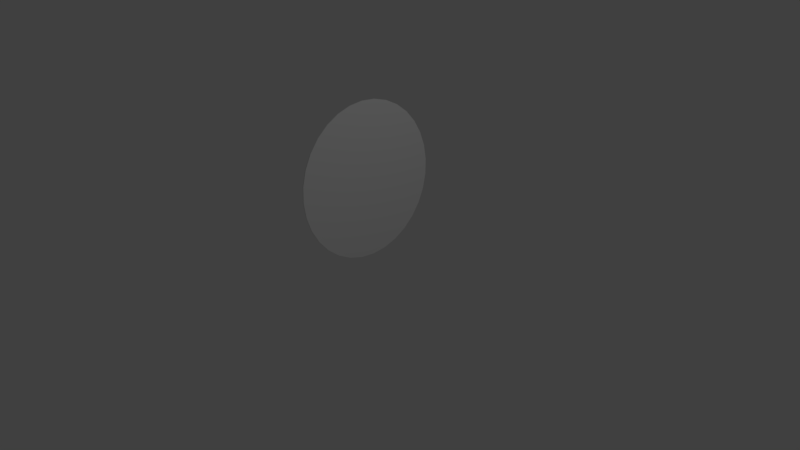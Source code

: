 # Source: cyclebannerO2Back.blend  (saved by Blender 2.79.0; exported with 4.5.12 LTS)
import bpy
from mathutils import Matrix  # noqa: F401  (used for matrix-valued properties, if any)

bpy.ops.wm.read_factory_settings(use_empty=True)
scene = bpy.context.scene
scene.name = 'Scene'

# ---- collections
col_collection_1 = bpy.data.collections.new('Collection 1'); scene.collection.children.link(col_collection_1)

# ---- materials (node trees are filled in below, after node groups)
mat_o2mat = bpy.data.materials.new('o2mat')
mat_o2mat.alpha_threshold = 0.0
mat_o2mat.use_transparent_shadow = False
mat_o2mat.roughness = 0.5

# ---- material node trees

# ---- world
world_world = bpy.data.worlds.new('World'); scene.world = world_world
world_world.color = (0.05088, 0.05088, 0.05088)
world_world.use_sun_shadow = False
world_world.sun_shadow_jitter_overblur = 0.0
world_world.cycles.sampling_method = 'MANUAL'

# ---- cameras
cam_camera = bpy.data.cameras.new('Camera')
cam_camera.clip_end = 100.0
cam_camera.lens = 35.0
cam_camera.sensor_width = 32.0
cam_camera.sensor_height = 18.0
cam_camera.ortho_scale = 7.314
cam_camera.dof.focus_distance = 0.0
cam_camera.dof.aperture_fstop = 128.0

# ---- lights
light_lamp = bpy.data.lights.new('Lamp', 'POINT')
light_lamp.transmission_factor = 0.0
light_lamp.cutoff_distance = 30.0
light_lamp.energy = 100.0
light_lamp.shadow_buffer_clip_start = 1.001
light_lamp.shadow_soft_size = 0.1
light_lamp.shadow_maximum_resolution = 0.006
light_lamp.use_absolute_resolution = True

# ---- meshes
me_cylinder_001 = bpy.data.meshes.new('Cylinder.001')
me_cylinder_001.from_pydata([(0.0, 1.0, -1.0), (0.0, 1.0, 1.0), (0.1951, 0.9808, -1.0), (0.1951, 0.9808, 1.0), (0.3827, 0.9239, -1.0), (0.3827, 0.9239, 1.0), (0.5556, 0.8315, -1.0), (0.5556, 0.8315, 1.0), (0.7071, 0.7071, -1.0), (0.7071, 0.7071, 1.0), (0.8315, 0.5556, -1.0), (0.8315, 0.5556, 1.0), (0.9239, 0.3827, -1.0), (0.9239, 0.3827, 1.0), (0.9808, 0.1951, -1.0), (0.9808, 0.1951, 1.0), (1.0, 7.55e-08, -1.0), (1.0, 7.55e-08, 1.0), (0.9808, -0.1951, -1.0), (0.9808, -0.1951, 1.0), (0.9239, -0.3827, -1.0), (0.9239, -0.3827, 1.0), (0.8315, -0.5556, -1.0), (0.8315, -0.5556, 1.0), (0.7071, -0.7071, -1.0), (0.7071, -0.7071, 1.0), (0.5556, -0.8315, -1.0), (0.5556, -0.8315, 1.0), (0.3827, -0.9239, -1.0), (0.3827, -0.9239, 1.0), (0.1951, -0.9808, -1.0), (0.1951, -0.9808, 1.0), (-3.258e-07, -1.0, -1.0), (-3.258e-07, -1.0, 1.0), (-0.1951, -0.9808, -1.0), (-0.1951, -0.9808, 1.0), (-0.3827, -0.9239, -1.0), (-0.3827, -0.9239, 1.0), (-0.5556, -0.8315, -1.0), (-0.5556, -0.8315, 1.0), (-0.7071, -0.7071, -1.0), (-0.7071, -0.7071, 1.0), (-0.8315, -0.5556, -1.0), (-0.8315, -0.5556, 1.0), (-0.9239, -0.3827, -1.0), (-0.9239, -0.3827, 1.0), (-0.9808, -0.1951, -1.0), (-0.9808, -0.1951, 1.0), (-1.0, 9.656e-07, -1.0), (-1.0, 9.656e-07, 1.0), (-0.9808, 0.1951, -1.0), (-0.9808, 0.1951, 1.0), (-0.9239, 0.3827, -1.0), (-0.9239, 0.3827, 1.0), (-0.8315, 0.5556, -1.0), (-0.8315, 0.5556, 1.0), (-0.7071, 0.7071, -1.0), (-0.7071, 0.7071, 1.0), (-0.5556, 0.8315, -1.0), (-0.5556, 0.8315, 1.0), (-0.3827, 0.9239, -1.0), (-0.3827, 0.9239, 1.0), (-0.1951, 0.9808, -1.0), (-0.1951, 0.9808, 1.0)], [], [(0, 1, 3, 2), (2, 3, 5, 4), (4, 5, 7, 6), (6, 7, 9, 8), (8, 9, 11, 10), (10, 11, 13, 12), (12, 13, 15, 14), (14, 15, 17, 16), (16, 17, 19, 18), (18, 19, 21, 20), (20, 21, 23, 22), (22, 23, 25, 24), (24, 25, 27, 26), (26, 27, 29, 28), (28, 29, 31, 30), (30, 31, 33, 32), (32, 33, 35, 34), (34, 35, 37, 36), (36, 37, 39, 38), (38, 39, 41, 40), (40, 41, 43, 42), (42, 43, 45, 44), (44, 45, 47, 46), (46, 47, 49, 48), (48, 49, 51, 50), (50, 51, 53, 52), (52, 53, 55, 54), (54, 55, 57, 56), (56, 57, 59, 58), (58, 59, 61, 60), (3, 1, 63, 61, 59, 57, 55, 53, 51, 49, 47, 45, 43, 41, 39, 37, 35, 33, 31, 29, 27, 25, 23, 21, 19, 17, 15, 13, 11, 9, 7, 5), (60, 61, 63, 62), (62, 63, 1, 0), (0, 2, 4, 6, 8, 10, 12, 14, 16, 18, 20, 22, 24, 26, 28, 30, 32, 34, 36, 38, 40, 42, 44, 46, 48, 50, 52, 54, 56, 58, 60, 62)])
_uv = me_cylinder_001.uv_layers.new(name='UVMap')
_uv.uv.foreach_set('vector', [0.3801, 0.6911, 0.3385, 0.3475, 0.339, 0.3489, 0.4467, 0.6778, 0.4467, 0.6778, 0.339, 0.3489, 0.3398, 0.3503, 0.5096, 0.6519, 0.5096, 0.6519, 0.3398, 0.3503, 0.3409, 0.3515, 0.5662, 0.6142, 0.5662, 0.6142, 0.3409, 0.3515, 0.3421, 0.3524, 0.6144, 0.5661, 0.6144, 0.5661, 0.3421, 0.3524, 0.3435, 0.3531, 0.6523, 0.5096, 0.6523, 0.5096, 0.3435, 0.3531, 0.345, 0.3535, 0.6785, 0.4467, 0.6785, 0.4467, 0.345, 0.3535, 0.3465, 0.3536, 0.692, 0.3798, 0.692, 0.3798, 0.3465, 0.3536, 0.3481, 0.3534, 0.6921, 0.3116, 0.6921, 0.3116, 0.3481, 0.3534, 0.3495, 0.3529, 0.6787, 0.2447, 0.6787, 0.2447, 0.3495, 0.3529, 0.3508, 0.3521, 0.6525, 0.1818, 0.6525, 0.1818, 0.3508, 0.3521, 0.352, 0.351, 0.6146, 0.1252, 0.6146, 0.1252, 0.352, 0.351, 0.3529, 0.3498, 0.5664, 0.07713, 0.5664, 0.07713, 0.3529, 0.3498, 0.3536, 0.3484, 0.5097, 0.03937, 0.5097, 0.03937, 0.3536, 0.3484, 0.3539, 0.3468, 0.4468, 0.01338, 0.4468, 0.01338, 0.3539, 0.3468, 0.354, 0.3453, 0.3801, 0.0001309, 0.3801, 0.0001309, 0.354, 0.3453, 0.3538, 0.3437, 0.3121, 0.0001309, 0.3121, 0.0001309, 0.3538, 0.3437, 0.3532, 0.3423, 0.2454, 0.01338, 0.2454, 0.01338, 0.3532, 0.3423, 0.3524, 0.3409, 0.1825, 0.03937, 0.1825, 0.03937, 0.3524, 0.3409, 0.3514, 0.3397, 0.1259, 0.07711, 0.1259, 0.07711, 0.3514, 0.3397, 0.3501, 0.3388, 0.07771, 0.1252, 0.07771, 0.1252, 0.3501, 0.3388, 0.3487, 0.3381, 0.03981, 0.1817, 0.03981, 0.1817, 0.3487, 0.3381, 0.3472, 0.3377, 0.01364, 0.2446, 0.01364, 0.2446, 0.3472, 0.3377, 0.3457, 0.3376, 0.0002346, 0.3115, 0.0002346, 0.3115, 0.3457, 0.3376, 0.3442, 0.3378, 0.0001309, 0.3797, 0.0001309, 0.3797, 0.3442, 0.3378, 0.3427, 0.3383, 0.01357, 0.4465, 0.01357, 0.4465, 0.3427, 0.3383, 0.3414, 0.3391, 0.03978, 0.5095, 0.03978, 0.5095, 0.3414, 0.3391, 0.3402, 0.3401, 0.07775, 0.5661, 0.07775, 0.5661, 0.3402, 0.3401, 0.3393, 0.3414, 0.126, 0.6141, 0.126, 0.6141, 0.3393, 0.3414, 0.3387, 0.3428, 0.1826, 0.6519, 0.1826, 0.6519, 0.3387, 0.3428, 0.3383, 0.3443, 0.2455, 0.6778, 0.7931, 0.4504, 0.796, 0.5079, 0.7876, 0.565, 0.7683, 0.6193, 0.7388, 0.6688, 0.7001, 0.7115, 0.6539, 0.746, 0.6019, 0.7707, 0.546, 0.7848, 0.4884, 0.7877, 0.4314, 0.7794, 0.3771, 0.7601, 0.3276, 0.7305, 0.2848, 0.6919, 0.2504, 0.6457, 0.2256, 0.5936, 0.2115, 0.5377, 0.2086, 0.4801, 0.2169, 0.4231, 0.2363, 0.3688, 0.2658, 0.3193, 0.3044, 0.2765, 0.3507, 0.2421, 0.4027, 0.2174, 0.4586, 0.2033, 0.5162, 0.2003, 0.5732, 0.2087, 0.6275, 0.228, 0.677, 0.2575, 0.7198, 0.2962, 0.7542, 0.3424, 0.779, 0.3945, 0.2455, 0.6778, 0.3383, 0.3443, 0.3382, 0.3459, 0.3122, 0.6911, 0.3122, 0.6911, 0.3382, 0.3459, 0.3385, 0.3475, 0.3801, 0.6911, 0.1392, 0.6913, 0.1696, 0.6913, 0.1994, 0.6972, 0.2275, 0.7089, 0.2528, 0.7258, 0.2742, 0.7472, 0.2911, 0.7725, 0.3028, 0.8006, 0.3087, 0.8304, 0.3087, 0.8608, 0.3028, 0.8906, 0.2911, 0.9187, 0.2742, 0.9439, 0.2528, 0.9654, 0.2275, 0.9823, 0.1994, 0.9939, 0.1696, 0.9999, 0.1392, 0.9999, 0.1094, 0.9939, 0.08133, 0.9823, 0.05606, 0.9654, 0.03457, 0.9439, 0.01769, 0.9187, 0.00606, 0.8906, 0.0001309, 0.8608, 0.000131, 0.8304, 0.00606, 0.8006, 0.01769, 0.7725, 0.03457, 0.7472, 0.05606, 0.7258, 0.08133, 0.7089, 0.1094, 0.6972])
me_cylinder_001.materials.append(mat_o2mat)
me_cylinder_001.use_remesh_preserve_volume = False
me_cylinder_001.use_remesh_preserve_attributes = False
me_cylinder_001.use_mirror_vertex_groups = False
me_cylinder_001.update()

# ---- objects
ob_cylinder = bpy.data.objects.new('Cylinder', me_cylinder_001)
ob_lamp = bpy.data.objects.new('Lamp', light_lamp)
ob_camera = bpy.data.objects.new('Camera', cam_camera)

# ---- transforms, parenting, visibility, modifiers, constraints
ob_cylinder.location = (0.0, 0.0, 1.037)
ob_cylinder.rotation_euler = (0.0, 1.487, 0.0)
ob_cylinder.scale = (1.0, 1.0, 0.005)
ob_cylinder.lineart.crease_threshold = 0.0
ob_lamp.location = (4.076, 1.005, 5.904)
ob_lamp.rotation_euler = (0.6503, 0.05522, 1.866)
ob_lamp.lock_rotations_4d = False
ob_lamp.empty_display_type = 'ARROWS'
ob_lamp.color = (0.0, 0.0, 0.0, 0.0)
ob_lamp.lineart.crease_threshold = 0.0
ob_camera.location = (7.481, -6.508, 5.344)
ob_camera.rotation_euler = (1.109, 0.0, 0.8149)
ob_camera.lock_rotations_4d = False
ob_camera.empty_display_type = 'ARROWS'
ob_camera.color = (0.0, 0.0, 0.0, 0.0)
ob_camera.display_type = 'WIRE'
ob_camera.lineart.crease_threshold = 0.0

# ---- collection membership
col_collection_1.objects.link(ob_cylinder)
col_collection_1.objects.link(ob_lamp)
col_collection_1.objects.link(ob_camera)

# ---- scene / render settings (as saved in the file)
scene.camera = ob_camera
scene.frame_start = 1; scene.frame_end = 250; scene.frame_set(0)
scene.render.engine = 'BLENDER_EEVEE_NEXT'
scene.render.resolution_percentage = 50
scene.render.dither_intensity = 0.0
scene.cycles.use_denoising = False
scene.cycles.samples = 128
scene.cycles.sampling_pattern = 'TABULATED_SOBOL'
scene.cycles.use_adaptive_sampling = False
scene.cycles.use_light_tree = False
scene.cycles.blur_glossy = 0.0
scene.cycles.sample_clamp_indirect = 0.0
scene.view_settings.view_transform = 'Standard'
bpy.context.view_layer.update()

